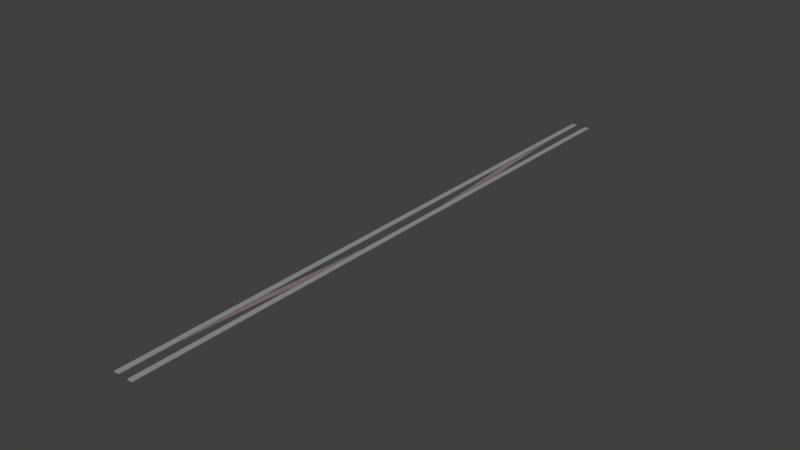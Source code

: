# Source: swi-tracks-0-0.blend  (saved by Blender 2.69.0; exported with 4.5.12 LTS)
import bpy
from mathutils import Matrix  # noqa: F401  (used for matrix-valued properties, if any)

bpy.ops.wm.read_factory_settings(use_empty=True)
scene = bpy.context.scene
scene.name = 'Scene'

# ---- collections
col_collection_1 = bpy.data.collections.new('Collection 1'); scene.collection.children.link(col_collection_1)

# ---- materials (node trees are filled in below, after node groups)
mat_block = bpy.data.materials.new('block')
mat_block.alpha_threshold = 0.0
mat_block.use_transparent_shadow = False
mat_block.diffuse_color = (0.256, 0.19, 0.192, 1.0)
mat_block.roughness = 0.5
mat_block.line_color = (0.0, 0.0, 0.0, 1.0)
mat_block_001 = bpy.data.materials.new('block.001')
mat_block_001.alpha_threshold = 0.0
mat_block_001.use_transparent_shadow = False
mat_block_001.diffuse_color = (0.256, 0.19, 0.192, 1.0)
mat_block_001.roughness = 0.5
mat_block_001.line_color = (0.0, 0.0, 0.0, 1.0)
mat_track = bpy.data.materials.new('Track')
mat_track.alpha_threshold = 0.0
mat_track.use_transparent_shadow = False
mat_track.diffuse_color = (0.305, 0.305, 0.305, 1.0)
mat_track.specular_color = (0.0, 0.0, 0.0)
mat_track.roughness = 0.5
mat_track.specular_intensity = 0.2
mat_track.line_color = (0.0, 0.0, 0.0, 1.0)
mat_track_001 = bpy.data.materials.new('Track.001')
mat_track_001.alpha_threshold = 0.0
mat_track_001.use_transparent_shadow = False
mat_track_001.diffuse_color = (0.305, 0.305, 0.305, 1.0)
mat_track_001.specular_color = (0.0, 0.0, 0.0)
mat_track_001.roughness = 0.5
mat_track_001.specular_intensity = 0.2
mat_track_001.line_color = (0.0, 0.0, 0.0, 1.0)

# ---- material node trees

# ---- world
world_world = bpy.data.worlds.new('World'); scene.world = world_world
world_world.color = (0.05088, 0.05088, 0.05088)
world_world.use_sun_shadow = False
world_world.sun_shadow_jitter_overblur = 0.0
world_world.cycles.sampling_method = 'MANUAL'
world_world.cycles.sample_map_resolution = 256

# ---- meshes
me_cube_004 = bpy.data.meshes.new('Cube.004')
me_cube_004.from_pydata([(-0.7175, 35.0, -2.98e-09), (-0.7175, 8.718, -2.98e-09), (-0.7175, 8.718, 0.1), (-0.7175, 35.0, 0.1), (0.4343, 35.0, -2.98e-09), (0.5401, 31.75, -2.98e-09), (-0.4338, 7.629e-06, 0.1), (-0.4338, 7.629e-06, -2.98e-09), (0.5401, 31.75, 0.1), (0.4343, 35.0, 0.1), (0.7175, 7.629e-06, -2.98e-09), (0.7175, 26.3, -2.98e-09), (0.7175, 7.629e-06, 0.1), (0.7175, 26.3, 0.1)], [], [(0, 1, 2, 3), (0, 3, 9, 4), (12, 10, 11, 13), (12, 6, 7, 10), (11, 10, 1, 5), (10, 7, 1), (0, 4, 5, 1), (2, 12, 13, 8), (2, 6, 12), (3, 2, 8, 9), (1, 7, 6, 2), (5, 9, 8, 11), (8, 13, 11), (5, 4, 9)])
me_cube_004.materials.append(mat_block)
me_cube_004.use_remesh_preserve_volume = False
me_cube_004.use_remesh_preserve_attributes = False
me_cube_004.use_mirror_vertex_groups = False
me_cube_004.update()
me_cube_003 = bpy.data.meshes.new('Cube.003')
me_cube_003.from_pydata([(1.0, 3.318, -2.98e-09), (1.013, 3.318, -2.98e-09), (1.0, 3.242, -2.98e-09), (1.0, 3.539, -2.98e-09), (1.054, 3.539, -2.98e-09), (1.0, 3.242, 0.1), (1.013, 3.318, 0.1), (1.0, 3.761, -2.98e-09), (1.097, 3.76, -2.98e-09), (1.054, 3.539, 0.1), (1.0, 3.318, 0.1), (1.0, 3.982, -2.98e-09), (1.143, 3.981, -2.98e-09), (1.097, 3.76, 0.1), (1.0, 3.539, 0.1), (1.0, 4.204, -2.98e-09), (1.192, 4.202, -2.98e-09), (1.143, 3.981, 0.1), (1.0, 3.761, 0.1), (1.0, 4.425, -2.98e-09), (1.243, 4.423, -2.98e-09), (1.192, 4.202, 0.1), (1.0, 3.982, 0.1), (1.0, 4.647, -2.98e-09), (1.297, 4.643, -2.98e-09), (1.243, 4.423, 0.1), (1.0, 4.204, 0.1), (1.0, 4.869, -2.98e-09), (1.353, 4.864, -2.98e-09), (1.297, 4.643, 0.1), (1.0, 4.425, 0.1), (1.0, 5.09, -2.98e-09), (1.412, 5.085, -2.98e-09), (1.353, 4.864, 0.1), (1.0, 4.647, 0.1), (1.0, 5.312, -2.98e-09), (1.474, 5.306, -2.98e-09), (1.412, 5.085, 0.1), (1.0, 4.869, 0.1), (1.0, 5.534, -2.98e-09), (1.538, 5.527, -2.98e-09), (1.474, 5.306, 0.1), (1.0, 5.09, 0.1), (1.0, 5.756, -2.98e-09), (1.605, 5.748, -2.98e-09), (1.538, 5.527, 0.1), (1.0, 5.312, 0.1), (1.0, 5.978, -2.98e-09), (1.675, 5.968, -2.98e-09), (1.605, 5.748, 0.1), (1.0, 5.534, 0.1), (1.0, 6.201, -2.98e-09), (1.747, 6.189, -2.98e-09), (1.675, 5.968, 0.1), (1.0, 5.756, 0.1), (1.0, 6.423, -2.98e-09), (1.822, 6.41, -2.98e-09), (1.747, 6.189, 0.1), (1.0, 5.978, 0.1), (1.0, 6.645, -2.98e-09), (1.899, 6.63, -2.98e-09), (1.822, 6.41, 0.1), (1.0, 6.201, 0.1), (1.0, 6.868, -2.98e-09), (1.979, 6.851, -2.98e-09), (1.899, 6.63, 0.1), (1.0, 6.423, 0.1), (1.0, 7.09, -2.98e-09), (2.062, 7.071, -2.98e-09), (1.979, 6.851, 0.1), (1.0, 6.645, 0.1), (1.0, 7.313, -2.98e-09), (2.147, 7.292, -2.98e-09), (2.062, 7.071, 0.1), (1.0, 6.868, 0.1), (1.0, 7.313, 0.1), (2.147, 7.292, 0.1), (1.0, 7.09, 0.1)], [], [(0, 1, 2), (0, 3, 4, 1), (5, 6, 10), (1, 6, 5, 2), (8, 4, 3, 7), (10, 6, 9, 14), (1, 4, 9, 6), (12, 8, 7, 11), (14, 9, 13, 18), (4, 8, 13, 9), (16, 12, 11, 15), (18, 13, 17, 22), (8, 12, 17, 13), (20, 16, 15, 19), (22, 17, 21, 26), (12, 16, 21, 17), (24, 20, 19, 23), (26, 21, 25, 30), (16, 20, 25, 21), (28, 24, 23, 27), (30, 25, 29, 34), (20, 24, 29, 25), (32, 28, 27, 31), (34, 29, 33, 38), (24, 28, 33, 29), (36, 32, 31, 35), (38, 33, 37, 42), (28, 32, 37, 33), (40, 36, 35, 39), (42, 37, 41, 46), (32, 36, 41, 37), (44, 40, 39, 43), (46, 41, 45, 50), (36, 40, 45, 41), (48, 44, 43, 47), (50, 45, 49, 54), (40, 44, 49, 45), (52, 48, 47, 51), (54, 49, 53, 58), (44, 48, 53, 49), (56, 52, 51, 55), (58, 53, 57, 62), (48, 52, 57, 53), (60, 56, 55, 59), (62, 57, 61, 66), (52, 56, 61, 57), (64, 60, 59, 63), (66, 61, 65, 70), (56, 60, 65, 61), (68, 64, 63, 67), (70, 65, 69, 74), (60, 64, 69, 65), (72, 68, 67, 71), (74, 69, 73, 77), (64, 68, 73, 69), (76, 72, 71, 75), (77, 73, 76, 75), (68, 72, 76, 73), (35, 22, 26, 30), (34, 38, 35, 30), (35, 14, 18, 22), (42, 46, 35, 38), (31, 27, 14, 35), (46, 50, 39, 35), (50, 54, 43, 39), (23, 19, 14, 27), (54, 58, 47, 43), (58, 62, 51, 47), (15, 11, 14, 19), (62, 66, 55, 51), (66, 70, 59, 55), (7, 3, 14, 11), (70, 74, 63, 59), (74, 77, 67, 63), (3, 0, 10, 14), (77, 75, 71, 67), (0, 2, 5, 10)])
me_cube_003.materials.append(mat_block)
me_cube_003.use_remesh_preserve_volume = False
me_cube_003.use_remesh_preserve_attributes = False
me_cube_003.use_mirror_vertex_groups = False
me_cube_003.update()
me_cube_002 = bpy.data.meshes.new('Cube.002')
me_cube_002.from_pydata([(1.0, 3.318, -2.98e-09), (1.013, 3.318, -2.98e-09), (1.0, 3.242, -2.98e-09), (1.0, 3.539, -2.98e-09), (1.054, 3.539, -2.98e-09), (1.0, 3.242, 0.1), (1.013, 3.318, 0.1), (1.0, 3.761, -2.98e-09), (1.097, 3.76, -2.98e-09), (1.054, 3.539, 0.1), (1.0, 3.318, 0.1), (1.0, 3.982, -2.98e-09), (1.143, 3.981, -2.98e-09), (1.097, 3.76, 0.1), (1.0, 3.539, 0.1), (1.0, 4.204, -2.98e-09), (1.192, 4.202, -2.98e-09), (1.143, 3.981, 0.1), (1.0, 3.761, 0.1), (1.0, 4.425, -2.98e-09), (1.243, 4.423, -2.98e-09), (1.192, 4.202, 0.1), (1.0, 3.982, 0.1), (1.0, 4.647, -2.98e-09), (1.297, 4.643, -2.98e-09), (1.243, 4.423, 0.1), (1.0, 4.204, 0.1), (1.0, 4.869, -2.98e-09), (1.353, 4.864, -2.98e-09), (1.297, 4.643, 0.1), (1.0, 4.425, 0.1), (1.0, 5.09, -2.98e-09), (1.412, 5.085, -2.98e-09), (1.353, 4.864, 0.1), (1.0, 4.647, 0.1), (1.0, 5.312, -2.98e-09), (1.474, 5.306, -2.98e-09), (1.412, 5.085, 0.1), (1.0, 4.869, 0.1), (1.0, 5.534, -2.98e-09), (1.538, 5.527, -2.98e-09), (1.474, 5.306, 0.1), (1.0, 5.09, 0.1), (1.0, 5.756, -2.98e-09), (1.605, 5.748, -2.98e-09), (1.538, 5.527, 0.1), (1.0, 5.312, 0.1), (1.0, 5.978, -2.98e-09), (1.675, 5.968, -2.98e-09), (1.605, 5.748, 0.1), (1.0, 5.534, 0.1), (1.0, 6.201, -2.98e-09), (1.747, 6.189, -2.98e-09), (1.675, 5.968, 0.1), (1.0, 5.756, 0.1), (1.0, 6.423, -2.98e-09), (1.822, 6.41, -2.98e-09), (1.747, 6.189, 0.1), (1.0, 5.978, 0.1), (1.0, 6.645, -2.98e-09), (1.899, 6.63, -2.98e-09), (1.822, 6.41, 0.1), (1.0, 6.201, 0.1), (1.0, 6.868, -2.98e-09), (1.979, 6.851, -2.98e-09), (1.899, 6.63, 0.1), (1.0, 6.423, 0.1), (1.0, 7.09, -2.98e-09), (2.062, 7.071, -2.98e-09), (1.979, 6.851, 0.1), (1.0, 6.645, 0.1), (1.0, 7.313, -2.98e-09), (2.147, 7.292, -2.98e-09), (2.062, 7.071, 0.1), (1.0, 6.868, 0.1), (1.0, 7.313, 0.1), (2.147, 7.292, 0.1), (1.0, 7.09, 0.1)], [], [(0, 1, 2), (0, 3, 4, 1), (5, 6, 10), (1, 6, 5, 2), (8, 4, 3, 7), (10, 6, 9, 14), (1, 4, 9, 6), (12, 8, 7, 11), (14, 9, 13, 18), (4, 8, 13, 9), (16, 12, 11, 15), (18, 13, 17, 22), (8, 12, 17, 13), (20, 16, 15, 19), (22, 17, 21, 26), (12, 16, 21, 17), (24, 20, 19, 23), (26, 21, 25, 30), (16, 20, 25, 21), (28, 24, 23, 27), (30, 25, 29, 34), (20, 24, 29, 25), (32, 28, 27, 31), (34, 29, 33, 38), (24, 28, 33, 29), (36, 32, 31, 35), (38, 33, 37, 42), (28, 32, 37, 33), (40, 36, 35, 39), (42, 37, 41, 46), (32, 36, 41, 37), (44, 40, 39, 43), (46, 41, 45, 50), (36, 40, 45, 41), (48, 44, 43, 47), (50, 45, 49, 54), (40, 44, 49, 45), (52, 48, 47, 51), (54, 49, 53, 58), (44, 48, 53, 49), (56, 52, 51, 55), (58, 53, 57, 62), (48, 52, 57, 53), (60, 56, 55, 59), (62, 57, 61, 66), (52, 56, 61, 57), (64, 60, 59, 63), (66, 61, 65, 70), (56, 60, 65, 61), (68, 64, 63, 67), (70, 65, 69, 74), (60, 64, 69, 65), (72, 68, 67, 71), (74, 69, 73, 77), (64, 68, 73, 69), (76, 72, 71, 75), (77, 73, 76, 75), (68, 72, 76, 73), (26, 30, 35, 22), (34, 38, 35, 30), (35, 14, 18, 22), (42, 46, 35, 38), (31, 27, 14, 35), (46, 50, 39, 35), (50, 54, 43, 39), (23, 19, 14, 27), (54, 58, 47, 43), (58, 62, 51, 47), (15, 11, 14, 19), (62, 66, 55, 51), (66, 70, 59, 55), (7, 3, 14, 11), (70, 74, 63, 59), (74, 77, 67, 63), (3, 0, 10, 14), (77, 75, 71, 67), (0, 2, 5, 10)])
me_cube_002.materials.append(mat_block)
me_cube_002.use_remesh_preserve_volume = False
me_cube_002.use_remesh_preserve_attributes = False
me_cube_002.use_mirror_vertex_groups = False
me_cube_002.update()
me_cube_008 = bpy.data.meshes.new('Cube.008')
me_cube_008.from_pydata([(-1.0, 3.318, -2.98e-09), (-1.013, 3.318, -2.98e-09), (-1.0, 3.242, -2.98e-09), (-1.0, 3.539, -2.98e-09), (-1.054, 3.539, -2.98e-09), (-1.0, 3.242, 0.1), (-1.013, 3.318, 0.1), (-1.0, 3.761, -2.98e-09), (-1.097, 3.76, -2.98e-09), (-1.054, 3.539, 0.1), (-1.0, 3.318, 0.1), (-1.0, 3.982, -2.98e-09), (-1.143, 3.981, -2.98e-09), (-1.097, 3.76, 0.1), (-1.0, 3.539, 0.1), (-1.0, 4.204, -2.98e-09), (-1.192, 4.202, -2.98e-09), (-1.143, 3.981, 0.1), (-1.0, 3.761, 0.1), (-1.0, 4.425, -2.98e-09), (-1.243, 4.423, -2.98e-09), (-1.192, 4.202, 0.1), (-1.0, 3.982, 0.1), (-1.0, 4.647, -2.98e-09), (-1.297, 4.643, -2.98e-09), (-1.243, 4.423, 0.1), (-1.0, 4.204, 0.1), (-1.0, 4.869, -2.98e-09), (-1.353, 4.864, -2.98e-09), (-1.297, 4.643, 0.1), (-1.0, 4.425, 0.1), (-1.0, 5.09, -2.98e-09), (-1.412, 5.085, -2.98e-09), (-1.353, 4.864, 0.1), (-1.0, 4.647, 0.1), (-1.0, 5.312, -2.98e-09), (-1.474, 5.306, -2.98e-09), (-1.412, 5.085, 0.1), (-1.0, 4.869, 0.1), (-1.0, 5.534, -2.98e-09), (-1.538, 5.527, -2.98e-09), (-1.474, 5.306, 0.1), (-1.0, 5.09, 0.1), (-1.0, 5.756, -2.98e-09), (-1.605, 5.748, -2.98e-09), (-1.538, 5.527, 0.1), (-1.0, 5.312, 0.1), (-1.0, 5.978, -2.98e-09), (-1.675, 5.968, -2.98e-09), (-1.605, 5.748, 0.1), (-1.0, 5.534, 0.1), (-1.0, 6.201, -2.98e-09), (-1.747, 6.189, -2.98e-09), (-1.675, 5.968, 0.1), (-1.0, 5.756, 0.1), (-1.0, 6.423, -2.98e-09), (-1.822, 6.41, -2.98e-09), (-1.747, 6.189, 0.1), (-1.0, 5.978, 0.1), (-1.0, 6.645, -2.98e-09), (-1.899, 6.63, -2.98e-09), (-1.822, 6.41, 0.1), (-1.0, 6.201, 0.1), (-1.0, 6.868, -2.98e-09), (-1.979, 6.851, -2.98e-09), (-1.899, 6.63, 0.1), (-1.0, 6.423, 0.1), (-1.0, 7.09, -2.98e-09), (-2.062, 7.071, -2.98e-09), (-1.979, 6.851, 0.1), (-1.0, 6.645, 0.1), (-1.0, 7.313, -2.98e-09), (-2.147, 7.292, -2.98e-09), (-2.062, 7.071, 0.1), (-1.0, 6.868, 0.1), (-1.0, 7.313, 0.1), (-2.147, 7.292, 0.1), (-1.0, 7.09, 0.1)], [], [(0, 1, 2), (0, 3, 4, 1), (5, 6, 10), (1, 6, 5, 2), (8, 4, 3, 7), (10, 6, 9, 14), (1, 4, 9, 6), (12, 8, 7, 11), (14, 9, 13, 18), (4, 8, 13, 9), (16, 12, 11, 15), (18, 13, 17, 22), (8, 12, 17, 13), (20, 16, 15, 19), (22, 17, 21, 26), (12, 16, 21, 17), (24, 20, 19, 23), (26, 21, 25, 30), (16, 20, 25, 21), (28, 24, 23, 27), (30, 25, 29, 34), (20, 24, 29, 25), (32, 28, 27, 31), (34, 29, 33, 38), (24, 28, 33, 29), (36, 32, 31, 35), (38, 33, 37, 42), (28, 32, 37, 33), (40, 36, 35, 39), (42, 37, 41, 46), (32, 36, 41, 37), (44, 40, 39, 43), (46, 41, 45, 50), (36, 40, 45, 41), (48, 44, 43, 47), (50, 45, 49, 54), (40, 44, 49, 45), (52, 48, 47, 51), (54, 49, 53, 58), (44, 48, 53, 49), (56, 52, 51, 55), (58, 53, 57, 62), (48, 52, 57, 53), (60, 56, 55, 59), (62, 57, 61, 66), (52, 56, 61, 57), (64, 60, 59, 63), (66, 61, 65, 70), (56, 60, 65, 61), (68, 64, 63, 67), (70, 65, 69, 74), (60, 64, 69, 65), (72, 68, 67, 71), (74, 69, 73, 77), (64, 68, 73, 69), (76, 72, 71, 75), (77, 73, 76, 75), (68, 72, 76, 73), (26, 30, 35, 22), (34, 38, 35, 30), (35, 14, 18, 22), (42, 46, 35, 38), (31, 27, 14, 35), (46, 50, 39, 35), (50, 54, 43, 39), (23, 19, 14, 27), (54, 58, 47, 43), (58, 62, 51, 47), (15, 11, 14, 19), (62, 66, 55, 51), (66, 70, 59, 55), (7, 3, 14, 11), (70, 74, 63, 59), (74, 77, 67, 63), (3, 0, 10, 14), (77, 75, 71, 67), (0, 2, 5, 10)])
me_cube_008.materials.append(mat_block_001)
me_cube_008.use_remesh_preserve_volume = False
me_cube_008.use_remesh_preserve_attributes = False
me_cube_008.use_mirror_vertex_groups = False
me_cube_008.update()
me_cube_009 = bpy.data.meshes.new('Cube.009')
me_cube_009.from_pydata([(-1.0, 3.318, -2.98e-09), (-1.013, 3.318, -2.98e-09), (-1.0, 3.242, -2.98e-09), (-1.0, 3.539, -2.98e-09), (-1.054, 3.539, -2.98e-09), (-1.0, 3.242, 0.1), (-1.013, 3.318, 0.1), (-1.0, 3.761, -2.98e-09), (-1.097, 3.76, -2.98e-09), (-1.054, 3.539, 0.1), (-1.0, 3.318, 0.1), (-1.0, 3.982, -2.98e-09), (-1.143, 3.981, -2.98e-09), (-1.097, 3.76, 0.1), (-1.0, 3.539, 0.1), (-1.0, 4.204, -2.98e-09), (-1.192, 4.202, -2.98e-09), (-1.143, 3.981, 0.1), (-1.0, 3.761, 0.1), (-1.0, 4.425, -2.98e-09), (-1.243, 4.423, -2.98e-09), (-1.192, 4.202, 0.1), (-1.0, 3.982, 0.1), (-1.0, 4.647, -2.98e-09), (-1.297, 4.643, -2.98e-09), (-1.243, 4.423, 0.1), (-1.0, 4.204, 0.1), (-1.0, 4.869, -2.98e-09), (-1.353, 4.864, -2.98e-09), (-1.297, 4.643, 0.1), (-1.0, 4.425, 0.1), (-1.0, 5.09, -2.98e-09), (-1.412, 5.085, -2.98e-09), (-1.353, 4.864, 0.1), (-1.0, 4.647, 0.1), (-1.0, 5.312, -2.98e-09), (-1.474, 5.306, -2.98e-09), (-1.412, 5.085, 0.1), (-1.0, 4.869, 0.1), (-1.0, 5.534, -2.98e-09), (-1.538, 5.527, -2.98e-09), (-1.474, 5.306, 0.1), (-1.0, 5.09, 0.1), (-1.0, 5.756, -2.98e-09), (-1.605, 5.748, -2.98e-09), (-1.538, 5.527, 0.1), (-1.0, 5.312, 0.1), (-1.0, 5.978, -2.98e-09), (-1.675, 5.968, -2.98e-09), (-1.605, 5.748, 0.1), (-1.0, 5.534, 0.1), (-1.0, 6.201, -2.98e-09), (-1.747, 6.189, -2.98e-09), (-1.675, 5.968, 0.1), (-1.0, 5.756, 0.1), (-1.0, 6.423, -2.98e-09), (-1.822, 6.41, -2.98e-09), (-1.747, 6.189, 0.1), (-1.0, 5.978, 0.1), (-1.0, 6.645, -2.98e-09), (-1.899, 6.63, -2.98e-09), (-1.822, 6.41, 0.1), (-1.0, 6.201, 0.1), (-1.0, 6.868, -2.98e-09), (-1.979, 6.851, -2.98e-09), (-1.899, 6.63, 0.1), (-1.0, 6.423, 0.1), (-1.0, 7.09, -2.98e-09), (-2.062, 7.071, -2.98e-09), (-1.979, 6.851, 0.1), (-1.0, 6.645, 0.1), (-1.0, 7.313, -2.98e-09), (-2.147, 7.292, -2.98e-09), (-2.062, 7.071, 0.1), (-1.0, 6.868, 0.1), (-1.0, 7.313, 0.1), (-2.147, 7.292, 0.1), (-1.0, 7.09, 0.1)], [], [(0, 1, 2), (0, 3, 4, 1), (5, 6, 10), (1, 6, 5, 2), (8, 4, 3, 7), (10, 6, 9, 14), (1, 4, 9, 6), (12, 8, 7, 11), (14, 9, 13, 18), (4, 8, 13, 9), (16, 12, 11, 15), (18, 13, 17, 22), (8, 12, 17, 13), (20, 16, 15, 19), (22, 17, 21, 26), (12, 16, 21, 17), (24, 20, 19, 23), (26, 21, 25, 30), (16, 20, 25, 21), (28, 24, 23, 27), (30, 25, 29, 34), (20, 24, 29, 25), (32, 28, 27, 31), (34, 29, 33, 38), (24, 28, 33, 29), (36, 32, 31, 35), (38, 33, 37, 42), (28, 32, 37, 33), (40, 36, 35, 39), (42, 37, 41, 46), (32, 36, 41, 37), (44, 40, 39, 43), (46, 41, 45, 50), (36, 40, 45, 41), (48, 44, 43, 47), (50, 45, 49, 54), (40, 44, 49, 45), (52, 48, 47, 51), (54, 49, 53, 58), (44, 48, 53, 49), (56, 52, 51, 55), (58, 53, 57, 62), (48, 52, 57, 53), (60, 56, 55, 59), (62, 57, 61, 66), (52, 56, 61, 57), (64, 60, 59, 63), (66, 61, 65, 70), (56, 60, 65, 61), (68, 64, 63, 67), (70, 65, 69, 74), (60, 64, 69, 65), (72, 68, 67, 71), (74, 69, 73, 77), (64, 68, 73, 69), (76, 72, 71, 75), (77, 73, 76, 75), (68, 72, 76, 73), (35, 22, 26, 30), (34, 38, 35, 30), (35, 14, 18, 22), (42, 46, 35, 38), (31, 27, 14, 35), (46, 50, 39, 35), (50, 54, 43, 39), (23, 19, 14, 27), (54, 58, 47, 43), (58, 62, 51, 47), (15, 11, 14, 19), (62, 66, 55, 51), (66, 70, 59, 55), (7, 3, 14, 11), (70, 74, 63, 59), (74, 77, 67, 63), (3, 0, 10, 14), (77, 75, 71, 67), (0, 2, 5, 10)])
me_cube_009.materials.append(mat_block_001)
me_cube_009.use_remesh_preserve_volume = False
me_cube_009.use_remesh_preserve_attributes = False
me_cube_009.use_mirror_vertex_groups = False
me_cube_009.update()
me_cube_010 = bpy.data.meshes.new('Cube.010')
me_cube_010.from_pydata([(-0.7175, 3.052e-05, 0.1), (-0.7175, 26.3, 0.1), (-0.7175, 26.3, -2.98e-09), (-0.7175, 3.052e-05, -2.98e-09), (0.4338, 0.0, 0.1), (0.5398, 3.257, 0.1), (-0.4343, 35.0, -2.98e-09), (-0.4343, 35.0, 0.1), (0.5398, 3.257, -2.98e-09), (0.4338, 0.0, -2.98e-09), (0.7175, 35.0, 0.1), (0.7175, 8.718, 0.1), (0.7175, 35.0, -2.98e-09), (0.7175, 8.718, -2.98e-09)], [], [(0, 1, 2, 3), (12, 6, 7, 10), (12, 10, 11, 13), (0, 3, 9, 4), (2, 12, 13, 8), (2, 6, 12), (3, 2, 8, 9), (11, 10, 1, 5), (10, 7, 1), (0, 4, 5, 1), (1, 7, 6, 2), (8, 13, 5, 4), (13, 11, 5), (4, 9, 8)])
me_cube_010.materials.append(mat_block_001)
me_cube_010.use_remesh_preserve_volume = False
me_cube_010.use_remesh_preserve_attributes = False
me_cube_010.use_mirror_vertex_groups = False
me_cube_010.update()
me_cube_001 = bpy.data.meshes.new('Cube.001')
me_cube_001.from_pydata([(-0.7175, -1.043e-06, -2.98e-09), (-0.7175, 35.0, -2.98e-09), (0.7175, 35.0, -2.98e-09), (0.7175, -1.043e-06, -2.98e-09), (-0.7175, -1.043e-06, 0.1), (-0.7175, 35.0, 0.1), (0.7175, 35.0, 0.1), (0.7175, -1.043e-06, 0.1)], [], [(4, 5, 1, 0), (5, 6, 2, 1), (6, 7, 3, 2), (7, 4, 0, 3), (0, 1, 2, 3), (7, 6, 5, 4)])
me_cube_001.materials.append(mat_track)
me_cube_001.use_remesh_preserve_volume = False
me_cube_001.use_remesh_preserve_attributes = False
me_cube_001.use_mirror_vertex_groups = False
me_cube_001.update()
me_cube_000 = bpy.data.meshes.new('Cube.000')
me_cube_000.from_pydata([(-0.7175, -1.043e-06, -2.98e-09), (-0.7175, 35.0, -2.98e-09), (0.7175, 35.0, -2.98e-09), (0.7175, -1.043e-06, -2.98e-09), (-0.7175, -1.043e-06, 0.1), (-0.7175, 35.0, 0.1), (0.7175, 35.0, 0.1), (0.7175, -1.043e-06, 0.1)], [], [(4, 5, 1, 0), (5, 6, 2, 1), (6, 7, 3, 2), (7, 4, 0, 3), (0, 1, 2, 3), (7, 6, 5, 4)])
me_cube_000.materials.append(mat_track_001)
me_cube_000.use_remesh_preserve_volume = False
me_cube_000.use_remesh_preserve_attributes = False
me_cube_000.use_mirror_vertex_groups = False
me_cube_000.update()

# ---- objects
ob_left_middle = bpy.data.objects.new('Left-middle', me_cube_004)
ob_left_exit = bpy.data.objects.new('Left-exit', me_cube_003)
ob_left_entry = bpy.data.objects.new('Left-entry', me_cube_002)
ob_right_entry = bpy.data.objects.new('Right-entry', me_cube_008)
ob_right_exit = bpy.data.objects.new('Right-exit', me_cube_009)
ob_right_middle = bpy.data.objects.new('Right-middle', me_cube_010)
ob_lefttrack = bpy.data.objects.new('LeftTrack', me_cube_001)
ob_righttrack = bpy.data.objects.new('RightTrack', me_cube_000)

# ---- transforms, parenting, visibility, modifiers, constraints
ob_left_middle.location = (-0.5678, 33.82, 0.0)
ob_left_middle.rotation_euler = (0.0, 0.0, -0.08465)
ob_left_middle.scale = (1.0, 0.3836, 1.0)
ob_left_middle.lineart.crease_threshold = 0.0
ob_left_exit.location = (2.0, 81.02, 0.0)
ob_left_exit.rotation_euler = (0.0, 0.0, 3.142)
ob_left_exit.scale = (1.0, 4.63, 1.0)
ob_left_exit.lineart.crease_threshold = 0.0
ob_left_entry.location = (-2.0, 0.0, 0.0)
ob_left_entry.scale = (1.0, 4.63, 1.0)
ob_left_entry.lineart.crease_threshold = 0.0
ob_right_entry.location = (2.0, 81.02, 0.0)
ob_right_entry.scale = (1.0, 4.63, 1.0)
ob_right_entry.lineart.crease_threshold = 0.0
ob_right_exit.location = (-2.0, 162.0, 0.0)
ob_right_exit.rotation_euler = (0.0, 0.0, 3.142)
ob_right_exit.scale = (1.0, 4.63, 1.0)
ob_right_exit.lineart.crease_threshold = 0.0
ob_right_middle.location = (0.5678, 114.8, 0.0)
ob_right_middle.rotation_euler = (0.0, 0.0, 0.08465)
ob_right_middle.scale = (1.0, 0.3836, 1.0)
ob_right_middle.lineart.crease_threshold = 0.0
ob_lefttrack.location = (-2.0, 0.0, 0.0)
ob_lefttrack.scale = (1.0, 4.63, 1.0)
ob_lefttrack.lineart.crease_threshold = 0.0
ob_righttrack.location = (2.0, 0.0, 0.0)
ob_righttrack.scale = (1.0, 4.63, 1.0)
ob_righttrack.lineart.crease_threshold = 0.0

# ---- collection membership
col_collection_1.objects.link(ob_left_middle)
col_collection_1.objects.link(ob_left_exit)
col_collection_1.objects.link(ob_left_entry)
col_collection_1.objects.link(ob_right_entry)
col_collection_1.objects.link(ob_right_exit)
col_collection_1.objects.link(ob_right_middle)
col_collection_1.objects.link(ob_lefttrack)
col_collection_1.objects.link(ob_righttrack)

# ---- scene / render settings (as saved in the file)
scene.frame_start = 1; scene.frame_end = 250; scene.frame_set(84)
scene.render.engine = 'BLENDER_EEVEE_NEXT'
scene.render.image_settings.compression = 90
scene.render.resolution_percentage = 50
scene.render.dither_intensity = 0.0
scene.cycles.use_denoising = False
scene.cycles.samples = 10
scene.cycles.sampling_pattern = 'TABULATED_SOBOL'
scene.cycles.light_sampling_threshold = 0.0
scene.cycles.use_adaptive_sampling = False
scene.cycles.use_light_tree = False
scene.cycles.blur_glossy = 0.0
scene.cycles.volume_bounces = 1
scene.cycles.pixel_filter_type = 'GAUSSIAN'
scene.cycles.sample_clamp_indirect = 0.0
scene.view_settings.view_transform = 'Standard'
bpy.context.view_layer.update()

# ---- added for rendering (the .blend has no active camera and no usable light): camera, sun
cam_auto = bpy.data.cameras.new('AutoCamera')
cam_auto.lens = 50.0
cam_auto.sensor_width = 36.0
cam_auto.clip_end = 2632.62
ob_auto_camera = bpy.data.objects.new('AutoCamera', cam_auto)
scene.collection.objects.link(ob_auto_camera)
ob_auto_camera.location = (150.008, -98.9893, 120.056)
ob_auto_camera.rotation_euler = (1.09748, -7.21219e-08, 0.694738)
scene.camera = ob_auto_camera
light_auto_sun = bpy.data.lights.new('AutoSun', 'SUN')
light_auto_sun.energy = 3.0
light_auto_sun.angle = 0.0523599
ob_auto_sun = bpy.data.objects.new('AutoSun', light_auto_sun)
scene.collection.objects.link(ob_auto_sun)
ob_auto_sun.rotation_euler = (0.872665, 0.174533, 0.523599)
bpy.context.view_layer.update()
